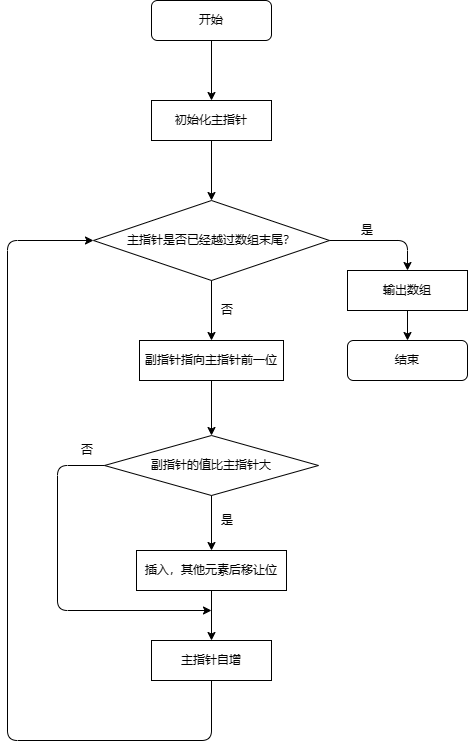

The diagram above was exported from draw.io. Its source (the exported page's mxGraphModel, read from the mxfile embedded in the PNG):
<mxGraphModel dx="1161" dy="663" grid="1" gridSize="10" guides="1" tooltips="1" connect="1" arrows="1" fold="1" page="1" pageScale="1" pageWidth="827" pageHeight="1169" math="0" shadow="0">
  <root>
    <mxCell id="WIyWlLk6GJQsqaUBKTNV-0" />
    <mxCell id="WIyWlLk6GJQsqaUBKTNV-1" parent="WIyWlLk6GJQsqaUBKTNV-0" />
    <mxCell id="WIyWlLk6GJQsqaUBKTNV-3" value="开始" style="rounded=1;whiteSpace=wrap;html=1;fontSize=12;glass=0;strokeWidth=1;shadow=0;fontFamily=Times New Roman;" parent="WIyWlLk6GJQsqaUBKTNV-1" vertex="1">
      <mxGeometry x="274" y="90" width="120" height="40" as="geometry" />
    </mxCell>
    <mxCell id="qtA7vc8S1yYl5zMaiwSr-1" value="" style="endArrow=classic;html=1;fontFamily=Times New Roman;exitX=0.5;exitY=1;exitDx=0;exitDy=0;" edge="1" parent="WIyWlLk6GJQsqaUBKTNV-1" source="WIyWlLk6GJQsqaUBKTNV-3">
      <mxGeometry width="50" height="50" relative="1" as="geometry">
        <mxPoint x="390" y="370" as="sourcePoint" />
        <mxPoint x="334" y="190" as="targetPoint" />
      </mxGeometry>
    </mxCell>
    <mxCell id="qtA7vc8S1yYl5zMaiwSr-2" value="初始化主指针" style="rounded=0;whiteSpace=wrap;html=1;fontFamily=Times New Roman;" vertex="1" parent="WIyWlLk6GJQsqaUBKTNV-1">
      <mxGeometry x="274" y="190" width="120" height="40" as="geometry" />
    </mxCell>
    <mxCell id="qtA7vc8S1yYl5zMaiwSr-3" value="" style="endArrow=classic;html=1;fontFamily=Times New Roman;exitX=0.5;exitY=1;exitDx=0;exitDy=0;" edge="1" parent="WIyWlLk6GJQsqaUBKTNV-1" source="qtA7vc8S1yYl5zMaiwSr-2">
      <mxGeometry width="50" height="50" relative="1" as="geometry">
        <mxPoint x="390" y="370" as="sourcePoint" />
        <mxPoint x="334" y="290" as="targetPoint" />
      </mxGeometry>
    </mxCell>
    <mxCell id="qtA7vc8S1yYl5zMaiwSr-4" value="主指针是否已经越过数组末尾？" style="rhombus;whiteSpace=wrap;html=1;fontFamily=Times New Roman;" vertex="1" parent="WIyWlLk6GJQsqaUBKTNV-1">
      <mxGeometry x="216" y="290" width="236" height="80" as="geometry" />
    </mxCell>
    <mxCell id="qtA7vc8S1yYl5zMaiwSr-5" value="" style="endArrow=classic;html=1;fontFamily=Times New Roman;exitX=0.5;exitY=1;exitDx=0;exitDy=0;" edge="1" parent="WIyWlLk6GJQsqaUBKTNV-1" source="qtA7vc8S1yYl5zMaiwSr-4">
      <mxGeometry width="50" height="50" relative="1" as="geometry">
        <mxPoint x="390" y="370" as="sourcePoint" />
        <mxPoint x="334" y="430" as="targetPoint" />
      </mxGeometry>
    </mxCell>
    <mxCell id="qtA7vc8S1yYl5zMaiwSr-8" value="输出数组" style="rounded=0;whiteSpace=wrap;html=1;" vertex="1" parent="WIyWlLk6GJQsqaUBKTNV-1">
      <mxGeometry x="470" y="360" width="120" height="40" as="geometry" />
    </mxCell>
    <mxCell id="qtA7vc8S1yYl5zMaiwSr-9" value="" style="endArrow=classic;html=1;fontFamily=Times New Roman;exitX=0.5;exitY=1;exitDx=0;exitDy=0;" edge="1" parent="WIyWlLk6GJQsqaUBKTNV-1" source="qtA7vc8S1yYl5zMaiwSr-8">
      <mxGeometry width="50" height="50" relative="1" as="geometry">
        <mxPoint x="390" y="370" as="sourcePoint" />
        <mxPoint x="530" y="430" as="targetPoint" />
      </mxGeometry>
    </mxCell>
    <mxCell id="qtA7vc8S1yYl5zMaiwSr-11" value="结束" style="rounded=1;whiteSpace=wrap;html=1;fontFamily=Times New Roman;" vertex="1" parent="WIyWlLk6GJQsqaUBKTNV-1">
      <mxGeometry x="470" y="430" width="120" height="40" as="geometry" />
    </mxCell>
    <mxCell id="qtA7vc8S1yYl5zMaiwSr-12" value="副指针指向主指针前一位" style="rounded=0;whiteSpace=wrap;html=1;fontFamily=Times New Roman;" vertex="1" parent="WIyWlLk6GJQsqaUBKTNV-1">
      <mxGeometry x="262" y="430" width="144" height="40" as="geometry" />
    </mxCell>
    <mxCell id="qtA7vc8S1yYl5zMaiwSr-13" value="" style="endArrow=classic;html=1;fontFamily=Times New Roman;exitX=0.5;exitY=1;exitDx=0;exitDy=0;" edge="1" parent="WIyWlLk6GJQsqaUBKTNV-1" source="qtA7vc8S1yYl5zMaiwSr-12">
      <mxGeometry width="50" height="50" relative="1" as="geometry">
        <mxPoint x="390" y="430" as="sourcePoint" />
        <mxPoint x="334" y="525" as="targetPoint" />
      </mxGeometry>
    </mxCell>
    <mxCell id="qtA7vc8S1yYl5zMaiwSr-15" value="副指针的值比主指针大" style="rhombus;whiteSpace=wrap;html=1;fontFamily=Times New Roman;" vertex="1" parent="WIyWlLk6GJQsqaUBKTNV-1">
      <mxGeometry x="227" y="525" width="214" height="60" as="geometry" />
    </mxCell>
    <mxCell id="qtA7vc8S1yYl5zMaiwSr-16" value="" style="endArrow=classic;html=1;fontFamily=Times New Roman;exitX=0.5;exitY=1;exitDx=0;exitDy=0;" edge="1" parent="WIyWlLk6GJQsqaUBKTNV-1" source="qtA7vc8S1yYl5zMaiwSr-15" target="qtA7vc8S1yYl5zMaiwSr-17">
      <mxGeometry width="50" height="50" relative="1" as="geometry">
        <mxPoint x="390" y="420" as="sourcePoint" />
        <mxPoint x="334" y="640" as="targetPoint" />
      </mxGeometry>
    </mxCell>
    <mxCell id="qtA7vc8S1yYl5zMaiwSr-17" value="插入，其他元素后移让位" style="rounded=0;whiteSpace=wrap;html=1;" vertex="1" parent="WIyWlLk6GJQsqaUBKTNV-1">
      <mxGeometry x="259" y="640" width="150" height="40" as="geometry" />
    </mxCell>
    <mxCell id="qtA7vc8S1yYl5zMaiwSr-18" value="主指针自增" style="rounded=0;whiteSpace=wrap;html=1;fontFamily=Times New Roman;" vertex="1" parent="WIyWlLk6GJQsqaUBKTNV-1">
      <mxGeometry x="274" y="730" width="120" height="40" as="geometry" />
    </mxCell>
    <mxCell id="qtA7vc8S1yYl5zMaiwSr-19" value="" style="endArrow=classic;html=1;fontFamily=Times New Roman;exitX=0.5;exitY=1;exitDx=0;exitDy=0;entryX=0.5;entryY=0;entryDx=0;entryDy=0;" edge="1" parent="WIyWlLk6GJQsqaUBKTNV-1" source="qtA7vc8S1yYl5zMaiwSr-17" target="qtA7vc8S1yYl5zMaiwSr-18">
      <mxGeometry width="50" height="50" relative="1" as="geometry">
        <mxPoint x="390" y="580" as="sourcePoint" />
        <mxPoint x="440" y="530" as="targetPoint" />
      </mxGeometry>
    </mxCell>
    <mxCell id="qtA7vc8S1yYl5zMaiwSr-25" value="" style="endArrow=classic;html=1;fontFamily=Times New Roman;entryX=0.5;entryY=0;entryDx=0;entryDy=0;exitX=1;exitY=0.5;exitDx=0;exitDy=0;" edge="1" parent="WIyWlLk6GJQsqaUBKTNV-1" source="qtA7vc8S1yYl5zMaiwSr-4" target="qtA7vc8S1yYl5zMaiwSr-8">
      <mxGeometry width="50" height="50" relative="1" as="geometry">
        <mxPoint x="390" y="580" as="sourcePoint" />
        <mxPoint x="440" y="530" as="targetPoint" />
        <Array as="points">
          <mxPoint x="530" y="330" />
        </Array>
      </mxGeometry>
    </mxCell>
    <mxCell id="qtA7vc8S1yYl5zMaiwSr-26" value="" style="endArrow=classic;html=1;fontFamily=Times New Roman;exitX=0.5;exitY=1;exitDx=0;exitDy=0;entryX=0;entryY=0.5;entryDx=0;entryDy=0;" edge="1" parent="WIyWlLk6GJQsqaUBKTNV-1" source="qtA7vc8S1yYl5zMaiwSr-18" target="qtA7vc8S1yYl5zMaiwSr-4">
      <mxGeometry width="50" height="50" relative="1" as="geometry">
        <mxPoint x="390" y="580" as="sourcePoint" />
        <mxPoint x="440" y="530" as="targetPoint" />
        <Array as="points">
          <mxPoint x="334" y="830" />
          <mxPoint x="130" y="830" />
          <mxPoint x="130" y="330" />
        </Array>
      </mxGeometry>
    </mxCell>
    <mxCell id="qtA7vc8S1yYl5zMaiwSr-27" value="" style="endArrow=classic;html=1;fontFamily=Times New Roman;exitX=0;exitY=0.5;exitDx=0;exitDy=0;" edge="1" parent="WIyWlLk6GJQsqaUBKTNV-1" source="qtA7vc8S1yYl5zMaiwSr-15">
      <mxGeometry width="50" height="50" relative="1" as="geometry">
        <mxPoint x="390" y="580" as="sourcePoint" />
        <mxPoint x="334" y="700" as="targetPoint" />
        <Array as="points">
          <mxPoint x="180" y="555" />
          <mxPoint x="180" y="700" />
        </Array>
      </mxGeometry>
    </mxCell>
    <mxCell id="qtA7vc8S1yYl5zMaiwSr-29" value="是" style="text;html=1;strokeColor=none;fillColor=none;align=center;verticalAlign=middle;whiteSpace=wrap;rounded=0;fontFamily=Times New Roman;" vertex="1" parent="WIyWlLk6GJQsqaUBKTNV-1">
      <mxGeometry x="470" y="310" width="40" height="20" as="geometry" />
    </mxCell>
    <mxCell id="qtA7vc8S1yYl5zMaiwSr-30" value="否" style="text;html=1;strokeColor=none;fillColor=none;align=center;verticalAlign=middle;whiteSpace=wrap;rounded=0;fontFamily=Times New Roman;" vertex="1" parent="WIyWlLk6GJQsqaUBKTNV-1">
      <mxGeometry x="330" y="390" width="40" height="20" as="geometry" />
    </mxCell>
    <mxCell id="qtA7vc8S1yYl5zMaiwSr-31" value="是" style="text;html=1;strokeColor=none;fillColor=none;align=center;verticalAlign=middle;whiteSpace=wrap;rounded=0;fontFamily=Times New Roman;" vertex="1" parent="WIyWlLk6GJQsqaUBKTNV-1">
      <mxGeometry x="330" y="600" width="40" height="20" as="geometry" />
    </mxCell>
    <mxCell id="qtA7vc8S1yYl5zMaiwSr-32" value="否" style="text;html=1;strokeColor=none;fillColor=none;align=center;verticalAlign=middle;whiteSpace=wrap;rounded=0;fontFamily=Times New Roman;" vertex="1" parent="WIyWlLk6GJQsqaUBKTNV-1">
      <mxGeometry x="190" y="530" width="40" height="20" as="geometry" />
    </mxCell>
  </root>
</mxGraphModel>